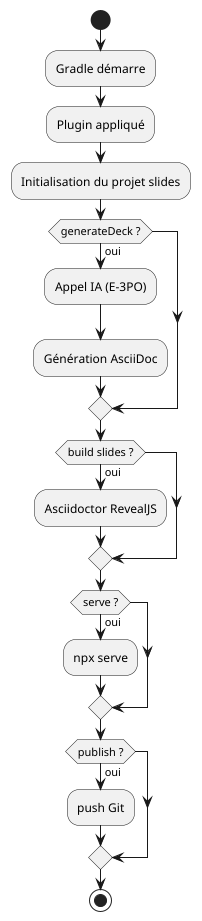

The diagram above was rendered by PlantUML. Its source (embedded in the PNG):
@startuml
start
:Gradle démarre;
:Plugin appliqué;
:Initialisation du projet slides;

if (generateDeck ?) then (oui)
  :Appel IA (E-3PO);
  :Génération AsciiDoc;
endif

if (build slides ?) then (oui)
  :Asciidoctor RevealJS;
endif

if (serve ?) then (oui)
  :npx serve;
endif

if (publish ?) then (oui)
  :push Git;
endif
stop
@enduml